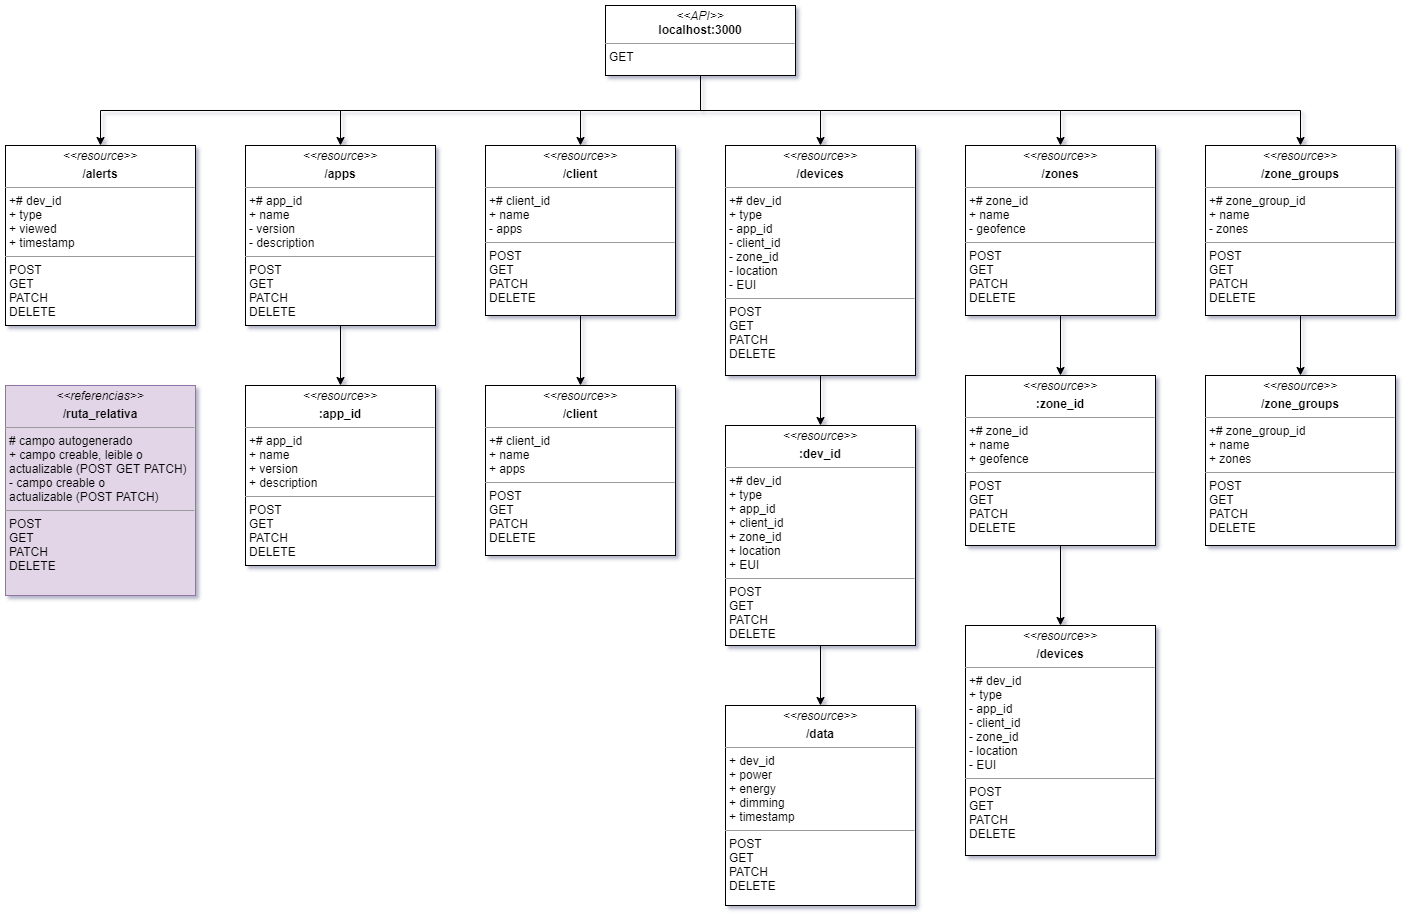

The diagram above was exported from draw.io. Its source (the exported page's mxGraphModel, read from the mxfile embedded in the PNG):
<mxGraphModel dx="1080" dy="450" grid="1" gridSize="10" guides="1" tooltips="1" connect="1" arrows="1" fold="1" page="1" pageScale="1" pageWidth="850" pageHeight="1100" background="#ffffff" math="0" shadow="0">
  <root>
    <mxCell id="0" />
    <mxCell id="1" parent="0" />
    <mxCell id="2" style="edgeStyle=orthogonalEdgeStyle;rounded=0;orthogonalLoop=1;jettySize=auto;html=1;exitX=0.5;exitY=1;exitDx=0;exitDy=0;entryX=0.5;entryY=0;entryDx=0;entryDy=0;" edge="1" source="3" target="24" parent="1">
      <mxGeometry relative="1" as="geometry" />
    </mxCell>
    <mxCell id="3" value="&lt;p style=&quot;margin: 0px ; margin-top: 4px ; text-align: center&quot;&gt;&lt;i&gt;&amp;lt;&amp;lt;resource&lt;/i&gt;&lt;i&gt;&amp;gt;&amp;gt;&lt;/i&gt;&lt;/p&gt;&lt;p style=&quot;margin: 0px ; margin-top: 4px ; text-align: center&quot;&gt;&lt;b&gt;/client&lt;/b&gt;&lt;/p&gt;&lt;hr size=&quot;1&quot;&gt;&lt;p style=&quot;margin: 0px ; margin-left: 4px&quot;&gt;+# client_id&lt;/p&gt;&lt;p style=&quot;margin: 0px ; margin-left: 4px&quot;&gt;+ name&lt;/p&gt;&lt;p style=&quot;margin: 0px ; margin-left: 4px&quot;&gt;- apps&lt;/p&gt;&lt;hr size=&quot;1&quot;&gt;&lt;p style=&quot;margin: 0px 0px 0px 4px&quot;&gt;POST&lt;br&gt;&lt;/p&gt;&lt;p style=&quot;margin: 0px 0px 0px 4px&quot;&gt;GET&lt;/p&gt;&lt;p style=&quot;margin: 0px 0px 0px 4px&quot;&gt;PATCH&lt;/p&gt;&lt;p style=&quot;margin: 0px 0px 0px 4px&quot;&gt;DELETE&lt;/p&gt;" style="verticalAlign=top;align=left;overflow=fill;fontSize=12;fontFamily=Helvetica;html=1;" vertex="1" parent="1">
      <mxGeometry x="560" y="160" width="190" height="170" as="geometry" />
    </mxCell>
    <mxCell id="4" style="edgeStyle=orthogonalEdgeStyle;rounded=0;orthogonalLoop=1;jettySize=auto;html=1;exitX=0.5;exitY=1;exitDx=0;exitDy=0;entryX=0.5;entryY=0;entryDx=0;entryDy=0;" edge="1" source="5" target="22" parent="1">
      <mxGeometry relative="1" as="geometry" />
    </mxCell>
    <mxCell id="5" value="&lt;p style=&quot;margin: 0px ; margin-top: 4px ; text-align: center&quot;&gt;&lt;i&gt;&amp;lt;&amp;lt;resource&lt;/i&gt;&lt;i&gt;&amp;gt;&amp;gt;&lt;/i&gt;&lt;/p&gt;&lt;p style=&quot;margin: 0px ; margin-top: 4px ; text-align: center&quot;&gt;&lt;b&gt;:dev_id&lt;/b&gt;&lt;/p&gt;&lt;hr size=&quot;1&quot;&gt;&lt;p style=&quot;margin: 0px ; margin-left: 4px&quot;&gt;&lt;span&gt;+# dev_id&lt;/span&gt;&lt;br&gt;&lt;/p&gt;&lt;p style=&quot;margin: 0px 0px 0px 4px&quot;&gt;+ type&lt;/p&gt;&lt;p style=&quot;margin: 0px 0px 0px 4px&quot;&gt;+ app_id&lt;/p&gt;&lt;p style=&quot;margin: 0px 0px 0px 4px&quot;&gt;+ client_id&lt;/p&gt;&lt;p style=&quot;margin: 0px 0px 0px 4px&quot;&gt;+ zone_id&lt;/p&gt;&lt;p style=&quot;margin: 0px 0px 0px 4px&quot;&gt;+ location&lt;/p&gt;&lt;p style=&quot;margin: 0px 0px 0px 4px&quot;&gt;+ EUI&lt;/p&gt;&lt;hr size=&quot;1&quot;&gt;&lt;p style=&quot;margin: 0px 0px 0px 4px&quot;&gt;POST&lt;br&gt;&lt;/p&gt;&lt;p style=&quot;margin: 0px 0px 0px 4px&quot;&gt;GET&lt;/p&gt;&lt;p style=&quot;margin: 0px 0px 0px 4px&quot;&gt;PATCH&lt;/p&gt;&lt;p style=&quot;margin: 0px 0px 0px 4px&quot;&gt;DELETE&lt;/p&gt;" style="verticalAlign=top;align=left;overflow=fill;fontSize=12;fontFamily=Helvetica;html=1;" vertex="1" parent="1">
      <mxGeometry x="800" y="440" width="190" height="220" as="geometry" />
    </mxCell>
    <mxCell id="6" style="edgeStyle=orthogonalEdgeStyle;rounded=0;orthogonalLoop=1;jettySize=auto;html=1;exitX=0.5;exitY=1;exitDx=0;exitDy=0;entryX=0.5;entryY=0;entryDx=0;entryDy=0;" edge="1" source="12" target="13" parent="1">
      <mxGeometry relative="1" as="geometry" />
    </mxCell>
    <mxCell id="7" style="edgeStyle=orthogonalEdgeStyle;rounded=0;orthogonalLoop=1;jettySize=auto;html=1;exitX=0.5;exitY=1;exitDx=0;exitDy=0;entryX=0.5;entryY=0;entryDx=0;entryDy=0;" edge="1" source="12" target="17" parent="1">
      <mxGeometry relative="1" as="geometry" />
    </mxCell>
    <mxCell id="8" style="edgeStyle=orthogonalEdgeStyle;rounded=0;orthogonalLoop=1;jettySize=auto;html=1;exitX=0.5;exitY=1;exitDx=0;exitDy=0;entryX=0.5;entryY=0;entryDx=0;entryDy=0;" edge="1" source="12" target="3" parent="1">
      <mxGeometry relative="1" as="geometry" />
    </mxCell>
    <mxCell id="9" style="edgeStyle=orthogonalEdgeStyle;rounded=0;orthogonalLoop=1;jettySize=auto;html=1;exitX=0.5;exitY=1;exitDx=0;exitDy=0;entryX=0.5;entryY=0;entryDx=0;entryDy=0;" edge="1" source="12" target="15" parent="1">
      <mxGeometry relative="1" as="geometry" />
    </mxCell>
    <mxCell id="10" style="edgeStyle=orthogonalEdgeStyle;rounded=0;orthogonalLoop=1;jettySize=auto;html=1;exitX=0.5;exitY=1;exitDx=0;exitDy=0;" edge="1" source="12" target="19" parent="1">
      <mxGeometry relative="1" as="geometry" />
    </mxCell>
    <mxCell id="11" style="edgeStyle=orthogonalEdgeStyle;rounded=0;orthogonalLoop=1;jettySize=auto;html=1;exitX=0.5;exitY=1;exitDx=0;exitDy=0;" edge="1" source="12" target="21" parent="1">
      <mxGeometry relative="1" as="geometry" />
    </mxCell>
    <mxCell id="12" value="&lt;p style=&quot;margin: 0px ; margin-top: 4px ; text-align: center&quot;&gt;&lt;i&gt;&amp;lt;&amp;lt;API&amp;gt;&amp;gt;&lt;/i&gt;&lt;br&gt;&lt;b&gt;localhost:3000&lt;/b&gt;&lt;/p&gt;&lt;hr size=&quot;1&quot;&gt;&lt;p style=&quot;margin: 0px ; margin-left: 4px&quot;&gt;GET&lt;/p&gt;" style="verticalAlign=top;align=left;overflow=fill;fontSize=12;fontFamily=Helvetica;html=1;" vertex="1" parent="1">
      <mxGeometry x="680" y="20" width="190" height="70" as="geometry" />
    </mxCell>
    <mxCell id="13" value="&lt;p style=&quot;margin: 0px ; margin-top: 4px ; text-align: center&quot;&gt;&lt;i&gt;&amp;lt;&amp;lt;resource&lt;/i&gt;&lt;i&gt;&amp;gt;&amp;gt;&lt;/i&gt;&lt;/p&gt;&lt;p style=&quot;margin: 0px ; margin-top: 4px ; text-align: center&quot;&gt;&lt;b&gt;/alerts&lt;/b&gt;&lt;/p&gt;&lt;hr size=&quot;1&quot;&gt;&lt;p style=&quot;margin: 0px ; margin-left: 4px&quot;&gt;+# dev_id&lt;/p&gt;&lt;p style=&quot;margin: 0px ; margin-left: 4px&quot;&gt;&lt;span&gt;+ type&lt;/span&gt;&lt;br&gt;&lt;/p&gt;&lt;p style=&quot;margin: 0px ; margin-left: 4px&quot;&gt;&lt;span&gt;+ viewed&lt;/span&gt;&lt;/p&gt;&lt;p style=&quot;margin: 0px 0px 0px 4px&quot;&gt;+ timestamp&lt;/p&gt;&lt;hr size=&quot;1&quot;&gt;&lt;p style=&quot;margin: 0px 0px 0px 4px&quot;&gt;POST&lt;br&gt;&lt;/p&gt;&lt;p style=&quot;margin: 0px 0px 0px 4px&quot;&gt;GET&lt;/p&gt;&lt;p style=&quot;margin: 0px 0px 0px 4px&quot;&gt;PATCH&lt;/p&gt;&lt;p style=&quot;margin: 0px 0px 0px 4px&quot;&gt;DELETE&lt;/p&gt;" style="verticalAlign=top;align=left;overflow=fill;fontSize=12;fontFamily=Helvetica;html=1;" vertex="1" parent="1">
      <mxGeometry x="80" y="160" width="190" height="180" as="geometry" />
    </mxCell>
    <mxCell id="14" style="edgeStyle=orthogonalEdgeStyle;rounded=0;orthogonalLoop=1;jettySize=auto;html=1;exitX=0.5;exitY=1;exitDx=0;exitDy=0;" edge="1" source="15" target="23" parent="1">
      <mxGeometry relative="1" as="geometry" />
    </mxCell>
    <mxCell id="15" value="&lt;p style=&quot;margin: 0px ; margin-top: 4px ; text-align: center&quot;&gt;&lt;i&gt;&amp;lt;&amp;lt;resource&lt;/i&gt;&lt;i&gt;&amp;gt;&amp;gt;&lt;/i&gt;&lt;/p&gt;&lt;p style=&quot;margin: 0px ; margin-top: 4px ; text-align: center&quot;&gt;&lt;b&gt;/apps&lt;/b&gt;&lt;/p&gt;&lt;hr size=&quot;1&quot;&gt;&lt;p style=&quot;margin: 0px ; margin-left: 4px&quot;&gt;+# app_id&lt;/p&gt;&lt;p style=&quot;margin: 0px ; margin-left: 4px&quot;&gt;&lt;span&gt;+ name&lt;/span&gt;&lt;br&gt;&lt;/p&gt;&lt;p style=&quot;margin: 0px ; margin-left: 4px&quot;&gt;- version&lt;/p&gt;&lt;p style=&quot;margin: 0px ; margin-left: 4px&quot;&gt;- description&lt;/p&gt;&lt;hr size=&quot;1&quot;&gt;&lt;p style=&quot;margin: 0px 0px 0px 4px&quot;&gt;POST&lt;br&gt;&lt;/p&gt;&lt;p style=&quot;margin: 0px 0px 0px 4px&quot;&gt;GET&lt;/p&gt;&lt;p style=&quot;margin: 0px 0px 0px 4px&quot;&gt;PATCH&lt;/p&gt;&lt;p style=&quot;margin: 0px 0px 0px 4px&quot;&gt;DELETE&lt;/p&gt;" style="verticalAlign=top;align=left;overflow=fill;fontSize=12;fontFamily=Helvetica;html=1;" vertex="1" parent="1">
      <mxGeometry x="320" y="160" width="190" height="180" as="geometry" />
    </mxCell>
    <mxCell id="16" style="edgeStyle=orthogonalEdgeStyle;rounded=0;orthogonalLoop=1;jettySize=auto;html=1;exitX=0.5;exitY=1;exitDx=0;exitDy=0;entryX=0.5;entryY=0;entryDx=0;entryDy=0;" edge="1" source="17" target="5" parent="1">
      <mxGeometry relative="1" as="geometry" />
    </mxCell>
    <mxCell id="17" value="&lt;p style=&quot;margin: 0px ; margin-top: 4px ; text-align: center&quot;&gt;&lt;i&gt;&amp;lt;&amp;lt;resource&lt;/i&gt;&lt;i&gt;&amp;gt;&amp;gt;&lt;/i&gt;&lt;/p&gt;&lt;p style=&quot;margin: 0px ; margin-top: 4px ; text-align: center&quot;&gt;&lt;b&gt;/devices&lt;/b&gt;&lt;/p&gt;&lt;hr size=&quot;1&quot;&gt;&lt;p style=&quot;margin: 0px ; margin-left: 4px&quot;&gt;+# dev_id&lt;/p&gt;&lt;p style=&quot;margin: 0px ; margin-left: 4px&quot;&gt;+ type&lt;/p&gt;&lt;p style=&quot;margin: 0px ; margin-left: 4px&quot;&gt;- app_id&lt;/p&gt;&lt;p style=&quot;margin: 0px ; margin-left: 4px&quot;&gt;- client_id&lt;/p&gt;&lt;p style=&quot;margin: 0px ; margin-left: 4px&quot;&gt;- zone_id&lt;/p&gt;&lt;p style=&quot;margin: 0px ; margin-left: 4px&quot;&gt;- location&lt;/p&gt;&lt;p style=&quot;margin: 0px ; margin-left: 4px&quot;&gt;- EUI&lt;/p&gt;&lt;hr size=&quot;1&quot;&gt;&lt;p style=&quot;margin: 0px 0px 0px 4px&quot;&gt;POST&lt;br&gt;&lt;/p&gt;&lt;p style=&quot;margin: 0px 0px 0px 4px&quot;&gt;GET&lt;/p&gt;&lt;p style=&quot;margin: 0px 0px 0px 4px&quot;&gt;PATCH&lt;/p&gt;&lt;p style=&quot;margin: 0px 0px 0px 4px&quot;&gt;DELETE&lt;/p&gt;" style="verticalAlign=top;align=left;overflow=fill;fontSize=12;fontFamily=Helvetica;html=1;" vertex="1" parent="1">
      <mxGeometry x="800" y="160" width="190" height="230" as="geometry" />
    </mxCell>
    <mxCell id="18" style="edgeStyle=orthogonalEdgeStyle;rounded=0;orthogonalLoop=1;jettySize=auto;html=1;exitX=0.5;exitY=1;exitDx=0;exitDy=0;entryX=0.5;entryY=0;entryDx=0;entryDy=0;" edge="1" source="19" target="26" parent="1">
      <mxGeometry relative="1" as="geometry" />
    </mxCell>
    <mxCell id="19" value="&lt;p style=&quot;margin: 0px ; margin-top: 4px ; text-align: center&quot;&gt;&lt;i&gt;&amp;lt;&amp;lt;resource&lt;/i&gt;&lt;i&gt;&amp;gt;&amp;gt;&lt;/i&gt;&lt;/p&gt;&lt;p style=&quot;margin: 0px ; margin-top: 4px ; text-align: center&quot;&gt;&lt;b&gt;/zones&lt;/b&gt;&lt;/p&gt;&lt;hr size=&quot;1&quot;&gt;&lt;p style=&quot;margin: 0px ; margin-left: 4px&quot;&gt;+# zone_id&lt;/p&gt;&lt;p style=&quot;margin: 0px ; margin-left: 4px&quot;&gt;+ name&lt;/p&gt;&lt;p style=&quot;margin: 0px ; margin-left: 4px&quot;&gt;- geofence&lt;/p&gt;&lt;hr size=&quot;1&quot;&gt;&lt;p style=&quot;margin: 0px 0px 0px 4px&quot;&gt;POST&lt;br&gt;&lt;/p&gt;&lt;p style=&quot;margin: 0px 0px 0px 4px&quot;&gt;GET&lt;/p&gt;&lt;p style=&quot;margin: 0px 0px 0px 4px&quot;&gt;PATCH&lt;/p&gt;&lt;p style=&quot;margin: 0px 0px 0px 4px&quot;&gt;DELETE&lt;/p&gt;" style="verticalAlign=top;align=left;overflow=fill;fontSize=12;fontFamily=Helvetica;html=1;" vertex="1" parent="1">
      <mxGeometry x="1040" y="160" width="190" height="170" as="geometry" />
    </mxCell>
    <mxCell id="20" style="edgeStyle=orthogonalEdgeStyle;rounded=0;orthogonalLoop=1;jettySize=auto;html=1;exitX=0.5;exitY=1;exitDx=0;exitDy=0;entryX=0.5;entryY=0;entryDx=0;entryDy=0;" edge="1" source="21" target="27" parent="1">
      <mxGeometry relative="1" as="geometry" />
    </mxCell>
    <mxCell id="21" value="&lt;p style=&quot;margin: 0px ; margin-top: 4px ; text-align: center&quot;&gt;&lt;i&gt;&amp;lt;&amp;lt;resource&lt;/i&gt;&lt;i&gt;&amp;gt;&amp;gt;&lt;/i&gt;&lt;/p&gt;&lt;p style=&quot;margin: 0px ; margin-top: 4px ; text-align: center&quot;&gt;&lt;b&gt;/zone_groups&lt;/b&gt;&lt;/p&gt;&lt;hr size=&quot;1&quot;&gt;&lt;p style=&quot;margin: 0px ; margin-left: 4px&quot;&gt;+# zone_group_id&lt;/p&gt;&lt;p style=&quot;margin: 0px ; margin-left: 4px&quot;&gt;+ name&lt;/p&gt;&lt;p style=&quot;margin: 0px ; margin-left: 4px&quot;&gt;- zones&lt;/p&gt;&lt;hr size=&quot;1&quot;&gt;&lt;p style=&quot;margin: 0px 0px 0px 4px&quot;&gt;POST&lt;br&gt;&lt;/p&gt;&lt;p style=&quot;margin: 0px 0px 0px 4px&quot;&gt;GET&lt;/p&gt;&lt;p style=&quot;margin: 0px 0px 0px 4px&quot;&gt;PATCH&lt;/p&gt;&lt;p style=&quot;margin: 0px 0px 0px 4px&quot;&gt;DELETE&lt;/p&gt;" style="verticalAlign=top;align=left;overflow=fill;fontSize=12;fontFamily=Helvetica;html=1;" vertex="1" parent="1">
      <mxGeometry x="1280" y="160" width="190" height="170" as="geometry" />
    </mxCell>
    <mxCell id="22" value="&lt;p style=&quot;margin: 0px ; margin-top: 4px ; text-align: center&quot;&gt;&lt;i&gt;&amp;lt;&amp;lt;resource&lt;/i&gt;&lt;i&gt;&amp;gt;&amp;gt;&lt;/i&gt;&lt;/p&gt;&lt;p style=&quot;margin: 0px ; margin-top: 4px ; text-align: center&quot;&gt;&lt;b&gt;/data&lt;/b&gt;&lt;/p&gt;&lt;hr size=&quot;1&quot;&gt;&lt;p style=&quot;margin: 0px ; margin-left: 4px&quot;&gt;+ dev_id&lt;/p&gt;&lt;p style=&quot;margin: 0px ; margin-left: 4px&quot;&gt;+ power&lt;/p&gt;&lt;p style=&quot;margin: 0px ; margin-left: 4px&quot;&gt;+ energy&lt;/p&gt;&lt;p style=&quot;margin: 0px ; margin-left: 4px&quot;&gt;+ dimming&lt;/p&gt;&lt;p style=&quot;margin: 0px ; margin-left: 4px&quot;&gt;+ timestamp&lt;/p&gt;&lt;hr size=&quot;1&quot;&gt;&lt;p style=&quot;margin: 0px 0px 0px 4px&quot;&gt;POST&lt;br&gt;&lt;/p&gt;&lt;p style=&quot;margin: 0px 0px 0px 4px&quot;&gt;GET&lt;/p&gt;&lt;p style=&quot;margin: 0px 0px 0px 4px&quot;&gt;PATCH&lt;/p&gt;&lt;p style=&quot;margin: 0px 0px 0px 4px&quot;&gt;DELETE&lt;/p&gt;" style="verticalAlign=top;align=left;overflow=fill;fontSize=12;fontFamily=Helvetica;html=1;" vertex="1" parent="1">
      <mxGeometry x="800" y="720" width="190" height="200" as="geometry" />
    </mxCell>
    <mxCell id="23" value="&lt;p style=&quot;margin: 0px ; margin-top: 4px ; text-align: center&quot;&gt;&lt;i&gt;&amp;lt;&amp;lt;resource&lt;/i&gt;&lt;i&gt;&amp;gt;&amp;gt;&lt;/i&gt;&lt;/p&gt;&lt;p style=&quot;margin: 0px ; margin-top: 4px ; text-align: center&quot;&gt;&lt;b&gt;:app_id&lt;/b&gt;&lt;/p&gt;&lt;hr size=&quot;1&quot;&gt;&lt;p style=&quot;margin: 0px ; margin-left: 4px&quot;&gt;+# app_id&lt;/p&gt;&lt;p style=&quot;margin: 0px ; margin-left: 4px&quot;&gt;&lt;span&gt;+ name&lt;/span&gt;&lt;br&gt;&lt;/p&gt;&lt;p style=&quot;margin: 0px ; margin-left: 4px&quot;&gt;+ version&lt;/p&gt;&lt;p style=&quot;margin: 0px ; margin-left: 4px&quot;&gt;+ description&lt;/p&gt;&lt;hr size=&quot;1&quot;&gt;&lt;p style=&quot;margin: 0px 0px 0px 4px&quot;&gt;POST&lt;br&gt;&lt;/p&gt;&lt;p style=&quot;margin: 0px 0px 0px 4px&quot;&gt;GET&lt;/p&gt;&lt;p style=&quot;margin: 0px 0px 0px 4px&quot;&gt;PATCH&lt;/p&gt;&lt;p style=&quot;margin: 0px 0px 0px 4px&quot;&gt;DELETE&lt;/p&gt;" style="verticalAlign=top;align=left;overflow=fill;fontSize=12;fontFamily=Helvetica;html=1;" vertex="1" parent="1">
      <mxGeometry x="320" y="400" width="190" height="180" as="geometry" />
    </mxCell>
    <mxCell id="24" value="&lt;p style=&quot;margin: 0px ; margin-top: 4px ; text-align: center&quot;&gt;&lt;i&gt;&amp;lt;&amp;lt;resource&lt;/i&gt;&lt;i&gt;&amp;gt;&amp;gt;&lt;/i&gt;&lt;/p&gt;&lt;p style=&quot;margin: 0px ; margin-top: 4px ; text-align: center&quot;&gt;&lt;b&gt;/client&lt;/b&gt;&lt;/p&gt;&lt;hr size=&quot;1&quot;&gt;&lt;p style=&quot;margin: 0px ; margin-left: 4px&quot;&gt;+# client_id&lt;/p&gt;&lt;p style=&quot;margin: 0px ; margin-left: 4px&quot;&gt;+ name&lt;/p&gt;&lt;p style=&quot;margin: 0px ; margin-left: 4px&quot;&gt;+ apps&lt;/p&gt;&lt;hr size=&quot;1&quot;&gt;&lt;p style=&quot;margin: 0px 0px 0px 4px&quot;&gt;POST&lt;br&gt;&lt;/p&gt;&lt;p style=&quot;margin: 0px 0px 0px 4px&quot;&gt;GET&lt;/p&gt;&lt;p style=&quot;margin: 0px 0px 0px 4px&quot;&gt;PATCH&lt;/p&gt;&lt;p style=&quot;margin: 0px 0px 0px 4px&quot;&gt;DELETE&lt;/p&gt;" style="verticalAlign=top;align=left;overflow=fill;fontSize=12;fontFamily=Helvetica;html=1;" vertex="1" parent="1">
      <mxGeometry x="560" y="400" width="190" height="170" as="geometry" />
    </mxCell>
    <mxCell id="25" style="edgeStyle=orthogonalEdgeStyle;rounded=0;orthogonalLoop=1;jettySize=auto;html=1;exitX=0.5;exitY=1;exitDx=0;exitDy=0;entryX=0.5;entryY=0;entryDx=0;entryDy=0;" edge="1" source="26" target="29" parent="1">
      <mxGeometry relative="1" as="geometry" />
    </mxCell>
    <mxCell id="26" value="&lt;p style=&quot;margin: 0px ; margin-top: 4px ; text-align: center&quot;&gt;&lt;i&gt;&amp;lt;&amp;lt;resource&lt;/i&gt;&lt;i&gt;&amp;gt;&amp;gt;&lt;/i&gt;&lt;/p&gt;&lt;p style=&quot;margin: 0px ; margin-top: 4px ; text-align: center&quot;&gt;&lt;b&gt;:zone_id&lt;/b&gt;&lt;/p&gt;&lt;hr size=&quot;1&quot;&gt;&lt;p style=&quot;margin: 0px ; margin-left: 4px&quot;&gt;+# zone_id&lt;/p&gt;&lt;p style=&quot;margin: 0px ; margin-left: 4px&quot;&gt;+ name&lt;/p&gt;&lt;p style=&quot;margin: 0px ; margin-left: 4px&quot;&gt;+ geofence&lt;/p&gt;&lt;hr size=&quot;1&quot;&gt;&lt;p style=&quot;margin: 0px 0px 0px 4px&quot;&gt;POST&lt;br&gt;&lt;/p&gt;&lt;p style=&quot;margin: 0px 0px 0px 4px&quot;&gt;GET&lt;/p&gt;&lt;p style=&quot;margin: 0px 0px 0px 4px&quot;&gt;PATCH&lt;/p&gt;&lt;p style=&quot;margin: 0px 0px 0px 4px&quot;&gt;DELETE&lt;/p&gt;" style="verticalAlign=top;align=left;overflow=fill;fontSize=12;fontFamily=Helvetica;html=1;" vertex="1" parent="1">
      <mxGeometry x="1040" y="390" width="190" height="170" as="geometry" />
    </mxCell>
    <mxCell id="27" value="&lt;p style=&quot;margin: 0px ; margin-top: 4px ; text-align: center&quot;&gt;&lt;i&gt;&amp;lt;&amp;lt;resource&lt;/i&gt;&lt;i&gt;&amp;gt;&amp;gt;&lt;/i&gt;&lt;/p&gt;&lt;p style=&quot;margin: 0px ; margin-top: 4px ; text-align: center&quot;&gt;&lt;b&gt;/zone_groups&lt;/b&gt;&lt;/p&gt;&lt;hr size=&quot;1&quot;&gt;&lt;p style=&quot;margin: 0px ; margin-left: 4px&quot;&gt;+# zone_group_id&lt;/p&gt;&lt;p style=&quot;margin: 0px ; margin-left: 4px&quot;&gt;+ name&lt;/p&gt;&lt;p style=&quot;margin: 0px ; margin-left: 4px&quot;&gt;+ zones&lt;/p&gt;&lt;hr size=&quot;1&quot;&gt;&lt;p style=&quot;margin: 0px 0px 0px 4px&quot;&gt;POST&lt;br&gt;&lt;/p&gt;&lt;p style=&quot;margin: 0px 0px 0px 4px&quot;&gt;GET&lt;/p&gt;&lt;p style=&quot;margin: 0px 0px 0px 4px&quot;&gt;PATCH&lt;/p&gt;&lt;p style=&quot;margin: 0px 0px 0px 4px&quot;&gt;DELETE&lt;/p&gt;" style="verticalAlign=top;align=left;overflow=fill;fontSize=12;fontFamily=Helvetica;html=1;" vertex="1" parent="1">
      <mxGeometry x="1280" y="390" width="190" height="170" as="geometry" />
    </mxCell>
    <mxCell id="28" value="&lt;p style=&quot;margin: 0px ; margin-top: 4px ; text-align: center&quot;&gt;&lt;i&gt;&amp;lt;&amp;lt;referencias&lt;/i&gt;&lt;i&gt;&amp;gt;&amp;gt;&lt;/i&gt;&lt;/p&gt;&lt;p style=&quot;margin: 0px ; margin-top: 4px ; text-align: center&quot;&gt;&lt;b&gt;/ruta_relativa&lt;/b&gt;&lt;/p&gt;&lt;hr size=&quot;1&quot;&gt;&lt;p style=&quot;margin: 0px ; margin-left: 4px&quot;&gt;# campo autogenerado&lt;/p&gt;&lt;p style=&quot;margin: 0px ; margin-left: 4px&quot;&gt;+ campo creable, leible o&amp;nbsp;&lt;/p&gt;&lt;p style=&quot;margin: 0px ; margin-left: 4px&quot;&gt;actualizable (POST GET PATCH)&lt;/p&gt;&lt;p style=&quot;margin: 0px ; margin-left: 4px&quot;&gt;- campo creable o&amp;nbsp;&lt;/p&gt;&lt;p style=&quot;margin: 0px ; margin-left: 4px&quot;&gt;actualizable (POST PATCH)&lt;/p&gt;&lt;hr size=&quot;1&quot;&gt;&lt;p style=&quot;margin: 0px 0px 0px 4px&quot;&gt;POST&lt;br&gt;&lt;/p&gt;&lt;p style=&quot;margin: 0px 0px 0px 4px&quot;&gt;GET&lt;/p&gt;&lt;p style=&quot;margin: 0px 0px 0px 4px&quot;&gt;PATCH&lt;/p&gt;&lt;p style=&quot;margin: 0px 0px 0px 4px&quot;&gt;DELETE&lt;/p&gt;" style="verticalAlign=top;align=left;overflow=fill;fontSize=12;fontFamily=Helvetica;html=1;fillColor=#e1d5e7;strokeColor=#9673a6;" vertex="1" parent="1">
      <mxGeometry x="80" y="400" width="190" height="210" as="geometry" />
    </mxCell>
    <mxCell id="29" value="&lt;p style=&quot;margin: 0px ; margin-top: 4px ; text-align: center&quot;&gt;&lt;i&gt;&amp;lt;&amp;lt;resource&lt;/i&gt;&lt;i&gt;&amp;gt;&amp;gt;&lt;/i&gt;&lt;/p&gt;&lt;p style=&quot;margin: 0px ; margin-top: 4px ; text-align: center&quot;&gt;&lt;b&gt;/devices&lt;/b&gt;&lt;/p&gt;&lt;hr size=&quot;1&quot;&gt;&lt;p style=&quot;margin: 0px ; margin-left: 4px&quot;&gt;+# dev_id&lt;/p&gt;&lt;p style=&quot;margin: 0px ; margin-left: 4px&quot;&gt;+ type&lt;/p&gt;&lt;p style=&quot;margin: 0px ; margin-left: 4px&quot;&gt;- app_id&lt;/p&gt;&lt;p style=&quot;margin: 0px ; margin-left: 4px&quot;&gt;- client_id&lt;/p&gt;&lt;p style=&quot;margin: 0px ; margin-left: 4px&quot;&gt;- zone_id&lt;/p&gt;&lt;p style=&quot;margin: 0px ; margin-left: 4px&quot;&gt;- location&lt;/p&gt;&lt;p style=&quot;margin: 0px ; margin-left: 4px&quot;&gt;- EUI&lt;/p&gt;&lt;hr size=&quot;1&quot;&gt;&lt;p style=&quot;margin: 0px 0px 0px 4px&quot;&gt;POST&lt;br&gt;&lt;/p&gt;&lt;p style=&quot;margin: 0px 0px 0px 4px&quot;&gt;GET&lt;/p&gt;&lt;p style=&quot;margin: 0px 0px 0px 4px&quot;&gt;PATCH&lt;/p&gt;&lt;p style=&quot;margin: 0px 0px 0px 4px&quot;&gt;DELETE&lt;/p&gt;" style="verticalAlign=top;align=left;overflow=fill;fontSize=12;fontFamily=Helvetica;html=1;" vertex="1" parent="1">
      <mxGeometry x="1040" y="640" width="190" height="230" as="geometry" />
    </mxCell>
  </root>
</mxGraphModel>